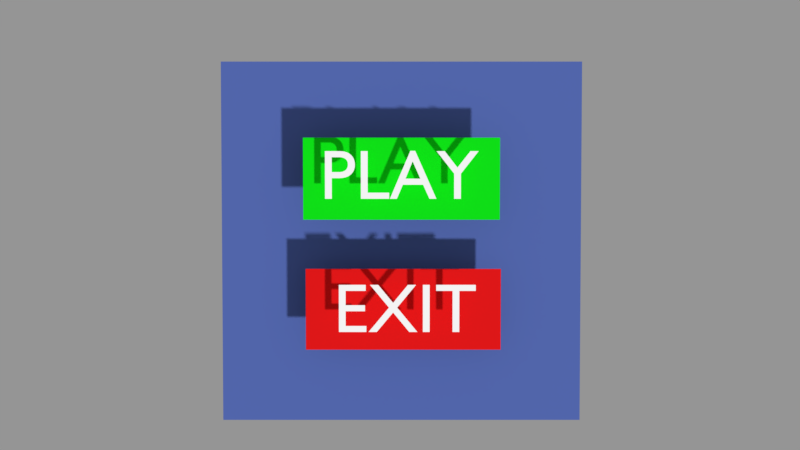 # Source: robot_.blend  (saved by Blender 2.79.0; exported with 4.5.12 LTS)
import bpy
from mathutils import Matrix  # noqa: F401  (used for matrix-valued properties, if any)

bpy.ops.wm.read_factory_settings(use_empty=True)
scene = bpy.context.scene
scene.name = 'Main Menu'

# ---- collections
col_collection_1_001 = bpy.data.collections.new('Collection 1.001'); scene.collection.children.link(col_collection_1_001)

# ---- materials (node trees are filled in below, after node groups)
mat_material_008 = bpy.data.materials.new('Material.008')
mat_material_008.alpha_threshold = 0.0
mat_material_008.use_transparent_shadow = False
mat_material_008.diffuse_color = (1.0, 1.0, 1.0, 1.0)
mat_material_008.roughness = 0.5
mat_material_009 = bpy.data.materials.new('Material.009')
mat_material_009.alpha_threshold = 0.0
mat_material_009.use_transparent_shadow = False
mat_material_009.diffuse_color = (1.0, 1.0, 1.0, 1.0)
mat_material_009.roughness = 0.5
mat_material_007 = bpy.data.materials.new('Material.007')
mat_material_007.alpha_threshold = 0.0
mat_material_007.use_transparent_shadow = False
mat_material_007.diffuse_color = (0.8, 0.009551, 0.01026, 1.0)
mat_material_007.roughness = 0.5
mat_material_006 = bpy.data.materials.new('Material.006')
mat_material_006.alpha_threshold = 0.0
mat_material_006.use_transparent_shadow = False
mat_material_006.diffuse_color = (0.005236, 0.8, 0.009391, 1.0)
mat_material_006.roughness = 0.5
mat_material_005 = bpy.data.materials.new('Material.005')
mat_material_005.alpha_threshold = 0.0
mat_material_005.use_transparent_shadow = False
mat_material_005.diffuse_color = (0.09168, 0.1445, 0.4487, 1.0)
mat_material_005.roughness = 0.5

# ---- material node trees

# ---- cameras
cam_camera_001 = bpy.data.cameras.new('Camera.001')
cam_camera_001.clip_end = 100.0
cam_camera_001.lens = 35.0
cam_camera_001.sensor_width = 32.0
cam_camera_001.sensor_height = 18.0
cam_camera_001.display_size = 2.0
cam_camera_001.dof.focus_distance = 0.0
cam_camera_001.dof.aperture_fstop = 128.0
cam_camera_001.dof.aperture_blades = 6

# ---- meshes
me_plane_004 = bpy.data.meshes.new('Plane.004')
me_plane_004.from_pydata([(-1.0, -1.0, 0.0), (1.0, -1.0, 0.0), (-1.0, 1.0, 0.0), (1.0, 1.0, 0.0)], [], [(0, 1, 3, 2)])
me_plane_004.materials.append(mat_material_007)
me_plane_004.use_remesh_preserve_volume = False
me_plane_004.use_remesh_preserve_attributes = False
me_plane_004.use_mirror_vertex_groups = False
me_plane_004.update()
me_plane_002 = bpy.data.meshes.new('Plane.002')
me_plane_002.from_pydata([(-1.0, -1.0, 0.0), (1.0, -1.0, 0.0), (-1.0, 1.0, 0.0), (1.0, 1.0, 0.0)], [], [(0, 1, 3, 2)])
me_plane_002.materials.append(mat_material_006)
me_plane_002.use_remesh_preserve_volume = False
me_plane_002.use_remesh_preserve_attributes = False
me_plane_002.use_mirror_vertex_groups = False
me_plane_002.update()
me_plane = bpy.data.meshes.new('Plane')
me_plane.from_pydata([(-1.0, -1.0, 0.0), (1.0, -1.0, 0.0), (-1.0, 1.0, 0.0), (1.0, 1.0, 0.0)], [], [(0, 1, 3, 2)])
me_plane.materials.append(mat_material_005)
me_plane.use_remesh_preserve_volume = False
me_plane.use_remesh_preserve_attributes = False
me_plane.use_mirror_vertex_groups = False
me_plane.update()

# ---- curves / text
txt_text_001 = bpy.data.curves.new('Text.001', 'FONT')
txt_text_001.dimensions = '2D'
txt_text_001.body = 'EXIT'
txt_text_001.materials.append(mat_material_008)
txt_text_001.use_path_clamp = True
txt_text_001.bevel_resolution = 0
txt_text = bpy.data.curves.new('Text', 'FONT')
txt_text.dimensions = '2D'
txt_text.body = 'PLAY'
txt_text.materials.append(mat_material_009)
txt_text.use_path_clamp = True
txt_text.bevel_resolution = 0

# ---- objects
ob_camera_001 = bpy.data.objects.new('Camera.001', cam_camera_001)
ob_text_001 = bpy.data.objects.new('Text.001', txt_text_001)
ob_text = bpy.data.objects.new('Text', txt_text)
ob_plane_003 = bpy.data.objects.new('Plane.003', me_plane_004)
ob_plane_002 = bpy.data.objects.new('Plane.002', me_plane_002)
ob_plane_001 = bpy.data.objects.new('Plane.001', me_plane)

# ---- transforms, parenting, visibility, modifiers, constraints
ob_camera_001.location = (-0.06305, 2.105, 38.64)
ob_camera_001.rotation_euler = (-0.035, 2.86e-06, 7.601e-07)
ob_camera_001.lineart.crease_threshold = 0.0
ob_text_001.location = (-2.842, -3.66, 2.153)
ob_text_001.scale = (2.909, 2.909, 2.909)
ob_text_001.lineart.crease_threshold = 0.0
ob_text.location = (-3.394, 1.92, 2.141)
ob_text.scale = (2.909, 2.909, 2.909)
ob_text.lineart.crease_threshold = 0.0
ob_plane_003.location = (0.07774, -2.821, 1.284)
ob_plane_003.scale = (4.179, 1.739, 8.863)
ob_plane_003.lineart.crease_threshold = 0.0
ob_plane_002.location = (-2.612e-08, 2.767, 1.461)
ob_plane_002.scale = (4.179, 1.739, 8.863)
ob_plane_002.lineart.crease_threshold = 0.0
ob_plane_001.location = (0.0, 0.0, 0.0)
ob_plane_001.scale = (7.932, 7.932, 7.932)
ob_plane_001.lineart.crease_threshold = 0.0

# ---- collection membership
col_collection_1_001.objects.link(ob_camera_001)
col_collection_1_001.objects.link(ob_text_001)
col_collection_1_001.objects.link(ob_text)
col_collection_1_001.objects.link(ob_plane_003)
col_collection_1_001.objects.link(ob_plane_002)
col_collection_1_001.objects.link(ob_plane_001)

# ---- scene / render settings (as saved in the file)
scene.camera = ob_camera_001
scene.frame_start = 1; scene.frame_end = 250; scene.frame_set(1)
scene.render.engine = 'BLENDER_EEVEE_NEXT'
scene.render.image_settings.exr_codec = 'NONE'
scene.render.resolution_percentage = 50
scene.render.dither_intensity = 0.0
scene.render.simplify_subdivision_render = 0
scene.render.simplify_child_particles_render = 0.0
scene.cycles.use_denoising = False
scene.cycles.samples = 128
scene.cycles.sampling_pattern = 'TABULATED_SOBOL'
scene.cycles.use_adaptive_sampling = False
scene.cycles.use_light_tree = False
scene.cycles.blur_glossy = 0.0
scene.cycles.sample_clamp_indirect = 0.0
scene.view_settings.view_transform = 'Standard'
bpy.context.view_layer.update()

# ---- added for rendering (the .blend has no usable light): sun + grey world if the file has none
light_auto_sun = bpy.data.lights.new('AutoSun', 'SUN')
light_auto_sun.energy = 3.0
light_auto_sun.angle = 0.0523599
ob_auto_sun = bpy.data.objects.new('AutoSun', light_auto_sun)
scene.collection.objects.link(ob_auto_sun)
ob_auto_sun.rotation_euler = (0.872665, 0.174533, 0.523599)
if scene.world is None:
    world_auto = bpy.data.worlds.new('AutoWorld')
    world_auto.color = (0.3, 0.3, 0.3)
    scene.world = world_auto
bpy.context.view_layer.update()
